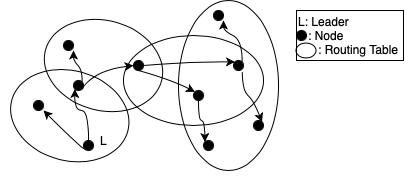

The diagram above was exported from draw.io. Its source (the exported page's mxGraphModel, read from the mxfile embedded in the PNG):
<mxGraphModel dx="759" dy="506" grid="1" gridSize="10" guides="1" tooltips="1" connect="1" arrows="1" fold="1" page="1" pageScale="1" pageWidth="850" pageHeight="1100" math="0" shadow="0">
  <root>
    <mxCell id="0" />
    <mxCell id="1" parent="0" />
    <mxCell id="6KvRpEcw8C76RYs8lM_Q-12" value="" style="ellipse;whiteSpace=wrap;html=1;fillColor=none;rotation=15;" vertex="1" parent="1">
      <mxGeometry x="106.29" y="140.17" width="120" height="90" as="geometry" />
    </mxCell>
    <mxCell id="6KvRpEcw8C76RYs8lM_Q-13" value="" style="ellipse;whiteSpace=wrap;html=1;fillColor=none;rotation=15;" vertex="1" parent="1">
      <mxGeometry x="140" y="90" width="120" height="90" as="geometry" />
    </mxCell>
    <mxCell id="6KvRpEcw8C76RYs8lM_Q-14" value="" style="ellipse;whiteSpace=wrap;html=1;fillColor=none;rotation=0;" vertex="1" parent="1">
      <mxGeometry x="220" y="105" width="140" height="90" as="geometry" />
    </mxCell>
    <mxCell id="6KvRpEcw8C76RYs8lM_Q-15" value="" style="ellipse;whiteSpace=wrap;html=1;fillColor=none;rotation=90;" vertex="1" parent="1">
      <mxGeometry x="240" y="105" width="170" height="100" as="geometry" />
    </mxCell>
    <mxCell id="6KvRpEcw8C76RYs8lM_Q-1" value="" style="ellipse;whiteSpace=wrap;html=1;aspect=fixed;fillColor=#000000;" vertex="1" parent="1">
      <mxGeometry x="130" y="170" width="10" height="10" as="geometry" />
    </mxCell>
    <mxCell id="6KvRpEcw8C76RYs8lM_Q-2" value="" style="ellipse;whiteSpace=wrap;html=1;aspect=fixed;fillColor=#000000;" vertex="1" parent="1">
      <mxGeometry x="180" y="210" width="10" height="10" as="geometry" />
    </mxCell>
    <mxCell id="6KvRpEcw8C76RYs8lM_Q-3" value="" style="ellipse;whiteSpace=wrap;html=1;aspect=fixed;fillColor=#000000;" vertex="1" parent="1">
      <mxGeometry x="160" y="110" width="10" height="10" as="geometry" />
    </mxCell>
    <mxCell id="6KvRpEcw8C76RYs8lM_Q-4" value="" style="ellipse;whiteSpace=wrap;html=1;aspect=fixed;fillColor=#000000;" vertex="1" parent="1">
      <mxGeometry x="170" y="150" width="10" height="10" as="geometry" />
    </mxCell>
    <mxCell id="6KvRpEcw8C76RYs8lM_Q-5" value="" style="ellipse;whiteSpace=wrap;html=1;aspect=fixed;fillColor=#000000;" vertex="1" parent="1">
      <mxGeometry x="310" y="80" width="10" height="10" as="geometry" />
    </mxCell>
    <mxCell id="6KvRpEcw8C76RYs8lM_Q-6" value="" style="ellipse;whiteSpace=wrap;html=1;aspect=fixed;fillColor=#000000;" vertex="1" parent="1">
      <mxGeometry x="330" y="130" width="10" height="10" as="geometry" />
    </mxCell>
    <mxCell id="6KvRpEcw8C76RYs8lM_Q-7" value="" style="ellipse;whiteSpace=wrap;html=1;aspect=fixed;fillColor=#000000;" vertex="1" parent="1">
      <mxGeometry x="300" y="210" width="10" height="10" as="geometry" />
    </mxCell>
    <mxCell id="6KvRpEcw8C76RYs8lM_Q-8" value="" style="ellipse;whiteSpace=wrap;html=1;aspect=fixed;fillColor=#000000;" vertex="1" parent="1">
      <mxGeometry x="350" y="190" width="10" height="10" as="geometry" />
    </mxCell>
    <mxCell id="6KvRpEcw8C76RYs8lM_Q-9" value="" style="ellipse;whiteSpace=wrap;html=1;aspect=fixed;fillColor=#000000;" vertex="1" parent="1">
      <mxGeometry x="290" y="160" width="10" height="10" as="geometry" />
    </mxCell>
    <mxCell id="6KvRpEcw8C76RYs8lM_Q-10" value="" style="ellipse;whiteSpace=wrap;html=1;aspect=fixed;fillColor=#000000;" vertex="1" parent="1">
      <mxGeometry x="230" y="130" width="10" height="10" as="geometry" />
    </mxCell>
    <mxCell id="6KvRpEcw8C76RYs8lM_Q-16" value="L" style="text;html=1;align=center;verticalAlign=middle;resizable=0;points=[];autosize=1;strokeColor=none;" vertex="1" parent="1">
      <mxGeometry x="189.66" y="200" width="20" height="20" as="geometry" />
    </mxCell>
    <mxCell id="6KvRpEcw8C76RYs8lM_Q-18" value="&lt;div&gt;L: Leader&lt;/div&gt;&lt;div&gt;&amp;nbsp; &amp;nbsp;: Node&lt;/div&gt;&lt;div&gt;&amp;nbsp; &amp;nbsp; &amp;nbsp; : Routing Table&lt;/div&gt;" style="rounded=0;whiteSpace=wrap;html=1;fillColor=none;align=left;" vertex="1" parent="1">
      <mxGeometry x="393" y="80" width="107" height="50" as="geometry" />
    </mxCell>
    <mxCell id="6KvRpEcw8C76RYs8lM_Q-19" value="" style="ellipse;whiteSpace=wrap;html=1;aspect=fixed;fillColor=#000000;" vertex="1" parent="1">
      <mxGeometry x="393" y="100" width="10" height="10" as="geometry" />
    </mxCell>
    <mxCell id="6KvRpEcw8C76RYs8lM_Q-21" value="" style="ellipse;whiteSpace=wrap;html=1;fillColor=none;rotation=90;" vertex="1" parent="1">
      <mxGeometry x="395" y="110" width="15" height="20" as="geometry" />
    </mxCell>
    <mxCell id="6KvRpEcw8C76RYs8lM_Q-27" value="" style="curved=1;endArrow=classic;html=1;exitX=0;exitY=0.5;exitDx=0;exitDy=0;" edge="1" parent="1" source="6KvRpEcw8C76RYs8lM_Q-2">
      <mxGeometry width="50" height="50" relative="1" as="geometry">
        <mxPoint x="140" y="230" as="sourcePoint" />
        <mxPoint x="140" y="180" as="targetPoint" />
        <Array as="points">
          <mxPoint x="190" y="230" />
          <mxPoint x="140" y="180" />
        </Array>
      </mxGeometry>
    </mxCell>
    <mxCell id="6KvRpEcw8C76RYs8lM_Q-30" value="" style="curved=1;endArrow=classic;html=1;entryX=0;entryY=1;entryDx=0;entryDy=0;exitX=0.5;exitY=0;exitDx=0;exitDy=0;" edge="1" parent="1" source="6KvRpEcw8C76RYs8lM_Q-2" target="6KvRpEcw8C76RYs8lM_Q-4">
      <mxGeometry width="50" height="50" relative="1" as="geometry">
        <mxPoint x="210" y="290" as="sourcePoint" />
        <mxPoint x="260" y="240" as="targetPoint" />
        <Array as="points">
          <mxPoint x="185" y="180" />
          <mxPoint x="171" y="180" />
        </Array>
      </mxGeometry>
    </mxCell>
    <mxCell id="6KvRpEcw8C76RYs8lM_Q-31" value="" style="curved=1;endArrow=classic;html=1;exitX=1;exitY=0;exitDx=0;exitDy=0;" edge="1" parent="1" source="6KvRpEcw8C76RYs8lM_Q-4">
      <mxGeometry width="50" height="50" relative="1" as="geometry">
        <mxPoint x="160" y="160" as="sourcePoint" />
        <mxPoint x="170" y="120" as="targetPoint" />
        <Array as="points">
          <mxPoint x="179" y="140" />
          <mxPoint x="170" y="130" />
        </Array>
      </mxGeometry>
    </mxCell>
    <mxCell id="6KvRpEcw8C76RYs8lM_Q-32" value="" style="curved=1;endArrow=classic;html=1;exitX=1;exitY=1;exitDx=0;exitDy=0;entryX=0;entryY=0.5;entryDx=0;entryDy=0;" edge="1" parent="1" source="6KvRpEcw8C76RYs8lM_Q-4" target="6KvRpEcw8C76RYs8lM_Q-10">
      <mxGeometry width="50" height="50" relative="1" as="geometry">
        <mxPoint x="230" y="170" as="sourcePoint" />
        <mxPoint x="280" y="120" as="targetPoint" />
        <Array as="points">
          <mxPoint x="190" y="140" />
        </Array>
      </mxGeometry>
    </mxCell>
    <mxCell id="6KvRpEcw8C76RYs8lM_Q-33" value="" style="curved=1;endArrow=classic;html=1;entryX=0;entryY=0;entryDx=0;entryDy=0;exitX=0.5;exitY=1;exitDx=0;exitDy=0;" edge="1" parent="1" source="6KvRpEcw8C76RYs8lM_Q-10" target="6KvRpEcw8C76RYs8lM_Q-9">
      <mxGeometry width="50" height="50" relative="1" as="geometry">
        <mxPoint x="230" y="170" as="sourcePoint" />
        <mxPoint x="280" y="120" as="targetPoint" />
        <Array as="points">
          <mxPoint x="270" y="150" />
        </Array>
      </mxGeometry>
    </mxCell>
    <mxCell id="6KvRpEcw8C76RYs8lM_Q-34" value="" style="curved=1;endArrow=classic;html=1;exitX=1;exitY=0.5;exitDx=0;exitDy=0;entryX=0;entryY=0;entryDx=0;entryDy=0;" edge="1" parent="1" source="6KvRpEcw8C76RYs8lM_Q-10" target="6KvRpEcw8C76RYs8lM_Q-6">
      <mxGeometry width="50" height="50" relative="1" as="geometry">
        <mxPoint x="290" y="170" as="sourcePoint" />
        <mxPoint x="340" y="120" as="targetPoint" />
        <Array as="points">
          <mxPoint x="290" y="131" />
        </Array>
      </mxGeometry>
    </mxCell>
    <mxCell id="6KvRpEcw8C76RYs8lM_Q-35" value="" style="curved=1;endArrow=classic;html=1;exitX=1;exitY=0;exitDx=0;exitDy=0;" edge="1" parent="1" source="6KvRpEcw8C76RYs8lM_Q-6">
      <mxGeometry width="50" height="50" relative="1" as="geometry">
        <mxPoint x="310" y="140" as="sourcePoint" />
        <mxPoint x="320" y="90" as="targetPoint" />
        <Array as="points">
          <mxPoint x="339" y="110" />
          <mxPoint x="320" y="100" />
        </Array>
      </mxGeometry>
    </mxCell>
    <mxCell id="6KvRpEcw8C76RYs8lM_Q-36" value="" style="curved=1;endArrow=classic;html=1;exitX=0.88;exitY=1.16;exitDx=0;exitDy=0;exitPerimeter=0;entryX=1;entryY=0;entryDx=0;entryDy=0;" edge="1" parent="1" source="6KvRpEcw8C76RYs8lM_Q-6" target="6KvRpEcw8C76RYs8lM_Q-8">
      <mxGeometry width="50" height="50" relative="1" as="geometry">
        <mxPoint x="420" y="250" as="sourcePoint" />
        <mxPoint x="470" y="200" as="targetPoint" />
        <Array as="points">
          <mxPoint x="339" y="160" />
          <mxPoint x="350" y="170" />
        </Array>
      </mxGeometry>
    </mxCell>
    <mxCell id="6KvRpEcw8C76RYs8lM_Q-37" value="" style="curved=1;endArrow=classic;html=1;exitX=0.5;exitY=1;exitDx=0;exitDy=0;entryX=0;entryY=0;entryDx=0;entryDy=0;" edge="1" parent="1" source="6KvRpEcw8C76RYs8lM_Q-9" target="6KvRpEcw8C76RYs8lM_Q-7">
      <mxGeometry width="50" height="50" relative="1" as="geometry">
        <mxPoint x="400" y="270" as="sourcePoint" />
        <mxPoint x="450" y="220" as="targetPoint" />
        <Array as="points">
          <mxPoint x="295" y="190" />
          <mxPoint x="301" y="190" />
        </Array>
      </mxGeometry>
    </mxCell>
  </root>
</mxGraphModel>